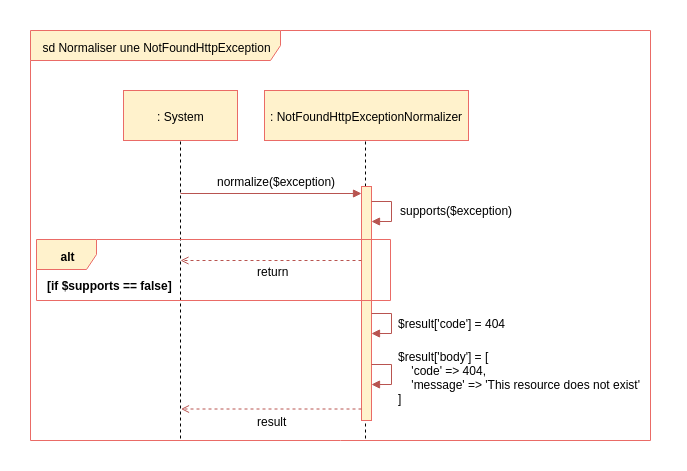

The diagram above was exported from draw.io. Its source (the exported page's mxGraphModel, read from the mxfile embedded in the PNG):
<mxGraphModel dx="2434" dy="803" grid="1" gridSize="10" guides="1" tooltips="1" connect="1" arrows="1" fold="1" page="1" pageScale="1" pageWidth="827" pageHeight="1169" background="#ffffff" math="0" shadow="0">
  <root>
    <mxCell id="0" />
    <mxCell id="1" parent="0" />
    <mxCell id="2" value="sd Normaliser une NotFoundHttpException&lt;br&gt;" style="shape=umlFrame;whiteSpace=wrap;html=1;width=250;height=30;fillColor=#fff2cc;strokeColor=#EA6B66;" parent="1" vertex="1">
      <mxGeometry x="-80" y="130" width="620" height="410" as="geometry" />
    </mxCell>
    <mxCell id="45" value="" style="endArrow=none;dashed=1;html=1;entryX=0.5;entryY=1;exitX=0.197;exitY=1.001;exitPerimeter=0;" parent="1" edge="1">
      <mxGeometry width="50" height="50" relative="1" as="geometry">
        <mxPoint x="255" y="538" as="sourcePoint" />
        <mxPoint x="255" y="236.33333333333348" as="targetPoint" />
      </mxGeometry>
    </mxCell>
    <mxCell id="28" value="" style="endArrow=none;dashed=1;html=1;entryX=0.5;entryY=1;" parent="1" edge="1">
      <mxGeometry width="50" height="50" relative="1" as="geometry">
        <mxPoint x="70" y="538" as="sourcePoint" />
        <mxPoint x="70" y="232" as="targetPoint" />
      </mxGeometry>
    </mxCell>
    <mxCell id="467" value="" style="endArrow=block;html=1;endFill=1;fillColor=#f8cecc;strokeColor=#b85450;entryX=0.15;entryY=0.221;entryPerimeter=0;" parent="1" edge="1">
      <mxGeometry width="50" height="50" relative="1" as="geometry">
        <mxPoint x="70" y="293" as="sourcePoint" />
        <mxPoint x="251" y="293" as="targetPoint" />
      </mxGeometry>
    </mxCell>
    <mxCell id="44" value=": NotFoundHttpExceptionNormalizer" style="html=1;fillColor=#fff2cc;strokeColor=#EA6B66;" parent="1" vertex="1">
      <mxGeometry x="154" y="190" width="204" height="50" as="geometry" />
    </mxCell>
    <mxCell id="27" value=": System" style="html=1;fillColor=#fff2cc;strokeColor=#EA6B66;" parent="1" vertex="1">
      <mxGeometry x="13" y="190" width="114" height="50" as="geometry" />
    </mxCell>
    <mxCell id="a3CNiZTT-CJZAAKLvd5j-599" value="" style="html=1;points=[];perimeter=orthogonalPerimeter;fillColor=#fff2cc;strokeColor=#EA6B66;" parent="1" vertex="1">
      <mxGeometry x="251" y="286" width="10" height="234" as="geometry" />
    </mxCell>
    <mxCell id="a3CNiZTT-CJZAAKLvd5j-600" value="normalize($exception)" style="text;html=1;resizable=0;points=[];autosize=1;align=left;verticalAlign=top;spacingTop=-4;" parent="1" vertex="1">
      <mxGeometry x="105" y="271.5" width="130" height="20" as="geometry" />
    </mxCell>
    <mxCell id="a3CNiZTT-CJZAAKLvd5j-614" value="[if $supports == false]" style="text;html=1;resizable=0;points=[];autosize=1;align=left;verticalAlign=top;spacingTop=-4;fontStyle=1" parent="1" vertex="1">
      <mxGeometry x="-65.5" y="376" width="130" height="20" as="geometry" />
    </mxCell>
    <mxCell id="Y5zCQFBQMF1H_4eG33s8-481" value="" style="endArrow=open;html=1;endFill=0;fillColor=#f8cecc;strokeColor=#b85450;dashed=1;exitX=0.7;exitY=0.804;exitPerimeter=0;" parent="1" edge="1">
      <mxGeometry width="50" height="50" relative="1" as="geometry">
        <mxPoint x="251" y="360" as="sourcePoint" />
        <mxPoint x="70" y="360" as="targetPoint" />
      </mxGeometry>
    </mxCell>
    <mxCell id="Y5zCQFBQMF1H_4eG33s8-482" value="return" style="text;html=1;resizable=0;points=[];autosize=1;align=left;verticalAlign=top;spacingTop=-4;" parent="1" vertex="1">
      <mxGeometry x="145" y="362" width="50" height="20" as="geometry" />
    </mxCell>
    <mxCell id="Y5zCQFBQMF1H_4eG33s8-509" value="" style="endArrow=block;html=1;endFill=1;fillColor=#f8cecc;strokeColor=#b85450;edgeStyle=orthogonalEdgeStyle;rounded=0;" parent="1" edge="1">
      <mxGeometry width="50" height="50" relative="1" as="geometry">
        <mxPoint x="261" y="301" as="sourcePoint" />
        <mxPoint x="261" y="321" as="targetPoint" />
        <Array as="points">
          <mxPoint x="261" y="301" />
          <mxPoint x="281" y="301" />
          <mxPoint x="281" y="321" />
        </Array>
      </mxGeometry>
    </mxCell>
    <mxCell id="Y5zCQFBQMF1H_4eG33s8-510" value="supports($exception)" style="text;html=1;resizable=0;points=[];autosize=1;align=left;verticalAlign=top;spacingTop=-4;" parent="1" vertex="1">
      <mxGeometry x="288" y="301" width="130" height="20" as="geometry" />
    </mxCell>
    <mxCell id="Y5zCQFBQMF1H_4eG33s8-520" value="" style="endArrow=block;html=1;endFill=1;fillColor=#f8cecc;strokeColor=#b85450;edgeStyle=orthogonalEdgeStyle;rounded=0;" parent="1" edge="1">
      <mxGeometry width="50" height="50" relative="1" as="geometry">
        <mxPoint x="261.2857142857147" y="413.28571428571445" as="sourcePoint" />
        <mxPoint x="261.2857142857147" y="433.28571428571445" as="targetPoint" />
        <Array as="points">
          <mxPoint x="261" y="413" />
          <mxPoint x="281" y="413" />
          <mxPoint x="281" y="433" />
        </Array>
      </mxGeometry>
    </mxCell>
    <mxCell id="Y5zCQFBQMF1H_4eG33s8-521" value="$result['code'] = 404" style="text;html=1;resizable=0;points=[];autosize=1;align=left;verticalAlign=top;spacingTop=-4;" parent="1" vertex="1">
      <mxGeometry x="286" y="414" width="120" height="10" as="geometry" />
    </mxCell>
    <mxCell id="Y5zCQFBQMF1H_4eG33s8-523" value="$result['body'] = [&lt;br&gt;&amp;nbsp; &amp;nbsp; 'code' =&amp;gt; 404,&lt;br&gt;&amp;nbsp; &amp;nbsp; 'message' =&amp;gt; 'This resource does not exist'&lt;br&gt;]" style="text;html=1;resizable=0;points=[];autosize=1;align=left;verticalAlign=top;spacingTop=-4;" parent="1" vertex="1">
      <mxGeometry x="286" y="447" width="260" height="50" as="geometry" />
    </mxCell>
    <mxCell id="Y5zCQFBQMF1H_4eG33s8-524" value="" style="endArrow=block;html=1;endFill=1;fillColor=#f8cecc;strokeColor=#b85450;edgeStyle=orthogonalEdgeStyle;rounded=0;" parent="1" edge="1">
      <mxGeometry width="50" height="50" relative="1" as="geometry">
        <mxPoint x="261.2857142857147" y="463.7142857142858" as="sourcePoint" />
        <mxPoint x="261.2857142857147" y="483.7142857142858" as="targetPoint" />
        <Array as="points">
          <mxPoint x="261" y="464" />
          <mxPoint x="281" y="464" />
          <mxPoint x="281" y="484" />
        </Array>
      </mxGeometry>
    </mxCell>
    <mxCell id="Y5zCQFBQMF1H_4eG33s8-525" value="" style="endArrow=open;html=1;endFill=0;fillColor=#f8cecc;strokeColor=#b85450;dashed=1;exitX=0.7;exitY=0.804;exitPerimeter=0;" parent="1" edge="1">
      <mxGeometry width="50" height="50" relative="1" as="geometry">
        <mxPoint x="251" y="508.5" as="sourcePoint" />
        <mxPoint x="70.5" y="508.5" as="targetPoint" />
      </mxGeometry>
    </mxCell>
    <mxCell id="Y5zCQFBQMF1H_4eG33s8-526" value="result" style="text;html=1;resizable=0;points=[];autosize=1;align=left;verticalAlign=top;spacingTop=-4;" parent="1" vertex="1">
      <mxGeometry x="145" y="512" width="40" height="20" as="geometry" />
    </mxCell>
    <mxCell id="Y5zCQFBQMF1H_4eG33s8-473" value="alt" style="shape=umlFrame;whiteSpace=wrap;html=1;fontColor=#000000;fillColor=#fff2cc;strokeColor=#EA6B66;fontStyle=1" parent="1" vertex="1">
      <mxGeometry x="-74" y="339" width="354" height="61" as="geometry" />
    </mxCell>
  </root>
</mxGraphModel>